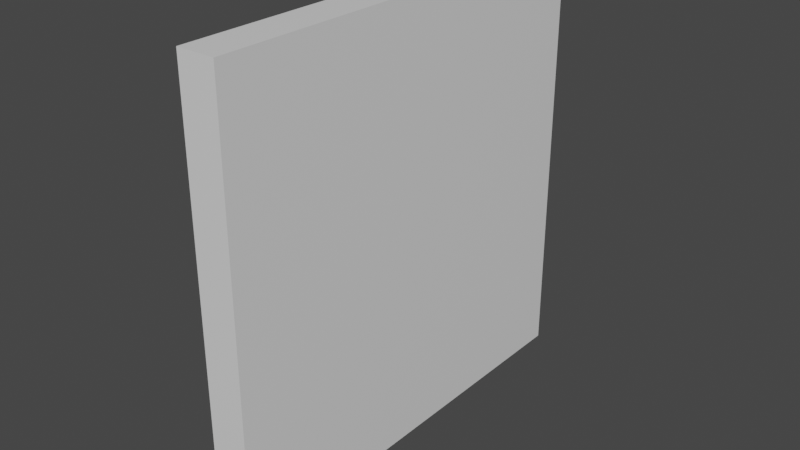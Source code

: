 # Source: FrontTextureOnlyCube.blend  (saved by Blender 2.82.7; exported with 4.5.12 LTS)
import bpy
from mathutils import Matrix  # noqa: F401  (used for matrix-valued properties, if any)

bpy.ops.wm.read_factory_settings(use_empty=True)
scene = bpy.context.scene
scene.name = 'Scene'

# ---- collections
col_collection = bpy.data.collections.new('Collection'); scene.collection.children.link(col_collection)

# ---- materials (node trees are filled in below, after node groups)
mat_material = bpy.data.materials.new('Material')
mat_material.alpha_threshold = 0.0
mat_material.use_transparent_shadow = False
mat_material.line_color = (0.0, 0.0, 0.0, 1.0)

# ---- material node trees
mat_material.use_nodes = True; mat_material.node_tree.nodes.clear()
_N = mat_material.node_tree.nodes; _L = mat_material.node_tree.links
n0 = _N.new('ShaderNodeOutputMaterial'); n0.name = 'Material Output'; n0.location = (300, 300)
n1 = _N.new('ShaderNodeBsdfPrincipled'); n1.name = 'Principled BSDF'; n1.location = (10, 300)
n1.distribution = 'GGX'
n1.subsurface_method = 'BURLEY'
n1.inputs[2].default_value = 0.4
n1.inputs[3].default_value = 1.45
n1.inputs[27].default_value = (0.0, 0.0, 0.0, 1.0)
n1.inputs[28].default_value = 1.0
_L.new(n1.outputs[0], n0.inputs[0])
n0.is_active_output = True

# ---- world
world_world = bpy.data.worlds.new('World'); scene.world = world_world
world_world.use_nodes = True; world_world.node_tree.nodes.clear()
_N = world_world.node_tree.nodes; _L = world_world.node_tree.links
n0 = _N.new('ShaderNodeOutputWorld'); n0.name = 'World Output'; n0.location = (300, 300)
n1 = _N.new('ShaderNodeBackground'); n1.name = 'Background'; n1.location = (10, 300)
n1.inputs[0].default_value = (0.05088, 0.05088, 0.05088, 1.0)
_L.new(n1.outputs[0], n0.inputs[0])
n0.is_active_output = True
world_world.color = (0.05088, 0.05088, 0.05088)
world_world.use_sun_shadow = False
world_world.sun_shadow_jitter_overblur = 0.0

# ---- meshes
me_cube = bpy.data.meshes.new('Cube')
me_cube.from_pydata([(0.08762, 1.0, 1.0), (0.08762, 1.0, -1.0), (0.08762, -1.0, 1.0), (0.08762, -1.0, -1.0), (-0.08762, 1.0, 1.0), (-0.08762, 1.0, -1.0), (-0.08762, -1.0, 1.0), (-0.08762, -1.0, -1.0)], [], [(0, 4, 6, 2), (3, 2, 6, 7), (7, 6, 4, 5), (5, 1, 3, 7), (1, 0, 2, 3), (5, 4, 0, 1)])
_uv = me_cube.uv_layers.new(name='UVMap')
_uv.uv.foreach_set('vector', [0.008565, 0.9912, 0.01154, 0.9912, 0.01154, 0.9942, 0.008565, 0.9942, 0.005595, 0.9942, 0.008565, 0.9942, 0.008565, 0.9972, 0.005595, 0.9972, 0.005595, 0.9853, 0.008565, 0.9853, 0.008565, 0.9883, 0.005595, 0.9883, 0.002625, 0.9912, 0.005595, 0.9912, 0.005595, 0.9942, 0.002625, 0.9942, 1.0, 1.0, 3.874e-07, 1.0, 0.0, 2.682e-07, 1.0, 0.0, 0.005595, 0.9883, 0.008565, 0.9883, 0.008565, 0.9912, 0.005595, 0.9912])
me_cube.materials.append(mat_material)
me_cube.use_remesh_preserve_volume = False
me_cube.use_remesh_preserve_attributes = False
me_cube.use_mirror_vertex_groups = False
me_cube.update()

# ---- objects
ob_fronttextureonlycube = bpy.data.objects.new('FrontTextureOnlyCube', me_cube)

# ---- transforms, parenting, visibility, modifiers, constraints
ob_fronttextureonlycube.location = (0.0, 0.0, 0.0)
ob_fronttextureonlycube.lock_rotations_4d = False
ob_fronttextureonlycube.empty_display_type = 'ARROWS'
ob_fronttextureonlycube.lineart.crease_threshold = 0.0

# ---- collection membership
col_collection.objects.link(ob_fronttextureonlycube)

# ---- scene / render settings (as saved in the file)
scene.frame_start = 1; scene.frame_end = 250; scene.frame_set(1)
scene.render.engine = 'BLENDER_EEVEE_NEXT'
scene.cycles.use_denoising = False
scene.cycles.samples = 128
scene.cycles.sampling_pattern = 'TABULATED_SOBOL'
scene.cycles.use_adaptive_sampling = False
scene.cycles.use_light_tree = False
scene.view_settings.view_transform = 'Filmic'
bpy.context.view_layer.update()

# ---- added for rendering (the .blend has no active camera and no usable light): camera, sun
cam_auto = bpy.data.cameras.new('AutoCamera')
cam_auto.lens = 50.0
cam_auto.sensor_width = 36.0
cam_auto.clip_end = 1000.0
ob_auto_camera = bpy.data.objects.new('AutoCamera', cam_auto)
scene.collection.objects.link(ob_auto_camera)
ob_auto_camera.location = (2.62195, -3.14634, 2.09756)
ob_auto_camera.rotation_euler = (1.09748, -7.21219e-08, 0.694738)
scene.camera = ob_auto_camera
light_auto_sun = bpy.data.lights.new('AutoSun', 'SUN')
light_auto_sun.energy = 3.0
light_auto_sun.angle = 0.0523599
ob_auto_sun = bpy.data.objects.new('AutoSun', light_auto_sun)
scene.collection.objects.link(ob_auto_sun)
ob_auto_sun.rotation_euler = (0.872665, 0.174533, 0.523599)
bpy.context.view_layer.update()
